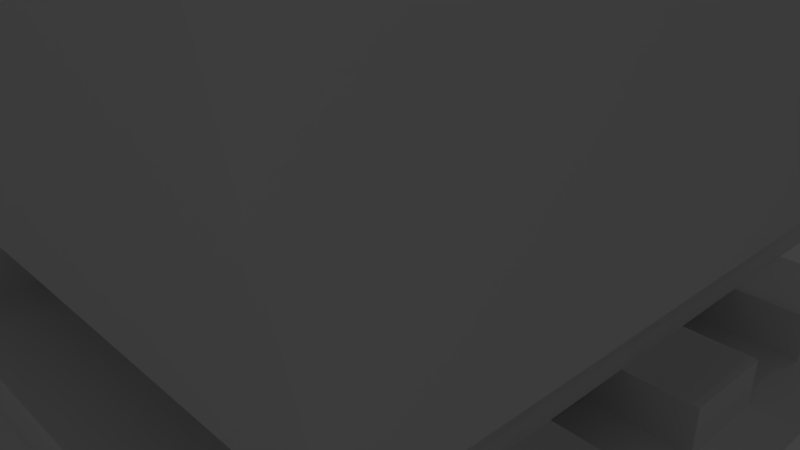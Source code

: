 # Source: rail1.blend  (saved by Blender 2.79.0; exported with 4.5.12 LTS)
import bpy
from mathutils import Matrix  # noqa: F401  (used for matrix-valued properties, if any)

bpy.ops.wm.read_factory_settings(use_empty=True)
scene = bpy.context.scene
scene.name = 'Scene'

# ---- collections
col_collection_1 = bpy.data.collections.new('Collection 1'); scene.collection.children.link(col_collection_1)
col_collection_2 = bpy.data.collections.new('Collection 2'); scene.collection.children.link(col_collection_2)
col_collection_2.hide_render = True
col_collection_2.hide_viewport = True
col_collection_10 = bpy.data.collections.new('Collection 10'); scene.collection.children.link(col_collection_10)

# ---- materials (node trees are filled in below, after node groups)
mat_mat0 = bpy.data.materials.new('mat0')
mat_mat0.alpha_threshold = 0.0
mat_mat0.use_transparent_shadow = False
mat_mat0.roughness = 0.5
mat_carts_rail_t_junction = bpy.data.materials.new('carts_rail_t_junction')
mat_carts_rail_t_junction.alpha_threshold = 0.0
mat_carts_rail_t_junction.use_transparent_shadow = False
mat_carts_rail_t_junction.roughness = 0.5
mat_carts_rail_t_junction.specular_intensity = 0.0
mat_moreores_copper_rail = bpy.data.materials.new('moreores_copper_rail')
mat_moreores_copper_rail.alpha_threshold = 0.0
mat_moreores_copper_rail.use_transparent_shadow = False
mat_moreores_copper_rail.roughness = 0.5
mat_moreores_copper_rail.specular_intensity = 0.0

# ---- material node trees

# ---- world
world_world = bpy.data.worlds.new('World'); scene.world = world_world
world_world.color = (0.05088, 0.05088, 0.05088)
world_world.use_sun_shadow = False
world_world.sun_shadow_jitter_overblur = 0.0
world_world.cycles.sampling_method = 'MANUAL'

# ---- cameras
cam_camera = bpy.data.cameras.new('Camera')
cam_camera.clip_end = 100.0
cam_camera.lens = 35.0
cam_camera.sensor_width = 32.0
cam_camera.sensor_height = 18.0
cam_camera.ortho_scale = 7.314
cam_camera.dof.focus_distance = 0.0
cam_camera.dof.aperture_fstop = 128.0

# ---- lights
light_lamp_002 = bpy.data.lights.new('Lamp.002', 'POINT')
light_lamp_002.transmission_factor = 0.0
light_lamp_002.cutoff_distance = 30.0
light_lamp_002.energy = 100.0
light_lamp_002.shadow_buffer_clip_start = 1.001
light_lamp_002.shadow_soft_size = 0.1
light_lamp_002.shadow_maximum_resolution = 0.006
light_lamp_002.use_absolute_resolution = True
light_lamp_001 = bpy.data.lights.new('Lamp.001', 'POINT')
light_lamp_001.transmission_factor = 0.0
light_lamp_001.cutoff_distance = 30.0
light_lamp_001.energy = 100.0
light_lamp_001.shadow_buffer_clip_start = 1.001
light_lamp_001.shadow_soft_size = 0.1
light_lamp_001.shadow_maximum_resolution = 0.006
light_lamp_001.use_absolute_resolution = True
light_lamp = bpy.data.lights.new('Lamp', 'POINT')
light_lamp.transmission_factor = 0.0
light_lamp.cutoff_distance = 30.0
light_lamp.energy = 100.0
light_lamp.shadow_buffer_clip_start = 1.001
light_lamp.shadow_soft_size = 0.1
light_lamp.shadow_maximum_resolution = 0.006
light_lamp.use_absolute_resolution = True

# ---- meshes
me_cylinder_007 = bpy.data.meshes.new('Cylinder.007')
me_cylinder_007.from_pydata([(0.05314, 0.1283, 14.38), (0.1283, 0.05314, 14.38), (0.1283, -0.05314, 14.38), (0.05314, -0.1283, 14.38), (-0.05314, -0.1283, 14.38), (-0.1283, -0.05314, 14.38), (-0.1283, 0.05314, 14.38), (-0.05314, 0.1283, 14.38), (0.05314, 0.1283, -14.37), (0.1283, 0.05314, -14.37), (0.1283, -0.05314, -14.37), (0.05314, -0.1283, -14.37), (-0.05314, -0.1283, -14.37), (-0.1283, -0.05314, -14.37), (-0.1283, 0.05314, -14.37), (-0.05314, 0.1283, -14.37)], [], [(4, 3, 2, 1, 0, 7, 6, 5), (12, 13, 14, 15, 8, 9, 10, 11), (7, 0, 8, 15), (5, 6, 14, 13), (3, 4, 12, 11), (1, 2, 10, 9), (6, 7, 15, 14), (4, 5, 13, 12), (2, 3, 11, 10), (0, 1, 9, 8)])
me_cylinder_007.use_remesh_preserve_volume = False
me_cylinder_007.use_remesh_preserve_attributes = False
me_cylinder_007.use_mirror_vertex_groups = False
me_cylinder_007.update()
me_cylinder_006 = bpy.data.meshes.new('Cylinder.006')
me_cylinder_006.from_pydata([(0.0, 0.625, 0.0), (0.0, 0.625, 1.25), (0.2392, 0.5774, 0.0), (0.2392, 0.5774, 1.25), (0.4419, 0.4419, 0.0), (0.4419, 0.4419, 1.25), (0.5774, 0.2392, 0.0), (0.5774, 0.2392, 1.25), (0.625, 4.719e-08, 0.0), (0.625, 4.719e-08, 1.25), (0.5774, -0.2392, 0.0), (0.5774, -0.2392, 1.25), (0.4419, -0.4419, 0.0), (0.4419, -0.4419, 1.25), (0.2392, -0.5774, 0.0), (0.2392, -0.5774, 1.25), (-2.037e-07, -0.625, 0.0), (-2.037e-07, -0.625, 1.25), (-0.2392, -0.5774, 0.0), (-0.2392, -0.5774, 1.25), (-0.4419, -0.4419, 0.0), (-0.4419, -0.4419, 1.25), (-0.5774, -0.2392, 0.0), (-0.5774, -0.2392, 1.25), (-0.625, 6.035e-07, 0.0), (-0.625, 6.035e-07, 1.25), (-0.5774, 0.2392, 0.0), (-0.5774, 0.2392, 1.25), (-0.4419, 0.4419, 0.0), (-0.4419, 0.4419, 1.25), (-0.2392, 0.5774, 0.0), (-0.2392, 0.5774, 1.25), (2.266e-08, 0.4167, 1.25), (0.1594, 0.3849, 1.25), (0.2946, 0.2946, 1.25), (0.3849, 0.1594, 1.25), (0.4167, 1.004e-07, 1.25), (0.3849, -0.1594, 1.25), (0.2946, -0.2946, 1.25), (0.1594, -0.3849, 1.25), (-1.131e-07, -0.4167, 1.25), (-0.1594, -0.3849, 1.25), (-0.2946, -0.2946, 1.25), (-0.3849, -0.1594, 1.25), (-0.4167, 4.712e-07, 1.25), (-0.3849, 0.1595, 1.25), (-0.2946, 0.2946, 1.25), (-0.1594, 0.3849, 1.25), (4.522e-09, 0.4167, 3.75), (0.1594, 0.3849, 3.75), (0.2946, 0.2946, 3.75), (0.3849, 0.1594, 3.75), (0.4167, 1.004e-07, 3.75), (0.3849, -0.1594, 3.75), (0.2946, -0.2946, 3.75), (0.1594, -0.3849, 3.75), (-1.312e-07, -0.4167, 3.75), (-0.1595, -0.3849, 3.75), (-0.2946, -0.2946, 3.75), (-0.3849, -0.1594, 3.75), (-0.4167, 4.712e-07, 3.75), (-0.3849, 0.1595, 3.75), (-0.2946, 0.2946, 3.75), (-0.1594, 0.3849, 3.75)], [], [(57, 56, 55, 54, 53, 52, 51, 50, 49, 48, 63, 62, 61, 60, 59, 58), (46, 62, 63, 47), (32, 47, 63, 48), (32, 48, 49, 33), (33, 49, 50, 34), (34, 50, 51, 35), (35, 51, 52, 36), (36, 52, 53, 37), (38, 37, 53, 54), (38, 54, 55, 39), (39, 55, 56, 40), (40, 56, 57, 41), (41, 57, 58, 42), (42, 58, 59, 43), (43, 59, 60, 44), (45, 44, 60, 61), (45, 61, 62, 46), (29, 46, 47, 31), (1, 31, 47, 32), (1, 32, 33, 3), (5, 3, 33, 34), (5, 34, 35, 7), (7, 35, 36, 9), (11, 9, 36, 37), (11, 37, 38, 13), (15, 13, 38, 39), (15, 39, 40, 17), (19, 17, 40, 41), (19, 41, 42, 21), (23, 21, 42, 43), (23, 43, 44, 25), (25, 44, 45, 27), (29, 27, 45, 46), (28, 29, 31, 30), (0, 30, 31, 1), (2, 0, 1, 3), (2, 3, 5, 4), (4, 5, 7, 6), (6, 7, 9, 8), (8, 9, 11, 10), (10, 11, 13, 12), (12, 13, 15, 14), (14, 15, 17, 16), (16, 17, 19, 18), (18, 19, 21, 20), (20, 21, 23, 22), (22, 23, 25, 24), (24, 25, 27, 26), (26, 27, 29, 28), (28, 30, 0, 2, 4, 6, 8, 10, 12, 14, 16, 18, 20, 22, 24, 26)])
me_cylinder_006.use_remesh_preserve_volume = False
me_cylinder_006.use_remesh_preserve_attributes = False
me_cylinder_006.use_mirror_vertex_groups = False
me_cylinder_006.update()
me_cylinder_004 = bpy.data.meshes.new('Cylinder.004')
me_cylinder_004.from_pydata([(0.05314, 0.1283, 14.38), (0.1283, 0.05314, 14.38), (0.1283, -0.05314, 14.38), (0.05314, -0.1283, 14.38), (-0.05314, -0.1283, 14.38), (-0.1283, -0.05314, 14.38), (-0.1283, 0.05314, 14.38), (-0.05314, 0.1283, 14.38), (0.05314, 0.1283, -14.37), (0.1283, 0.05314, -14.37), (0.1283, -0.05314, -14.37), (0.05314, -0.1283, -14.37), (-0.05314, -0.1283, -14.37), (-0.1283, -0.05314, -14.37), (-0.1283, 0.05314, -14.37), (-0.05314, 0.1283, -14.37)], [], [(4, 3, 2, 1, 0, 7, 6, 5), (12, 13, 14, 15, 8, 9, 10, 11), (7, 0, 8, 15), (5, 6, 14, 13), (3, 4, 12, 11), (1, 2, 10, 9), (6, 7, 15, 14), (4, 5, 13, 12), (2, 3, 11, 10), (0, 1, 9, 8)])
me_cylinder_004.use_remesh_preserve_volume = False
me_cylinder_004.use_remesh_preserve_attributes = False
me_cylinder_004.use_mirror_vertex_groups = False
me_cylinder_004.update()
me_cylinder_003 = bpy.data.meshes.new('Cylinder.003')
me_cylinder_003.from_pydata([(0.0, 0.0, -1.25), (-2.98e-08, 0.0, 1.25), (0.0, 6.667, -1.25), (-2.98e-08, 6.667, 1.25), (-0.4167, 0.0, 1.25), (-0.4167, 0.0, -1.25), (-0.4167, 6.667, 1.25), (-0.4167, 6.667, -1.25)], [], [(0, 2, 3, 1), (5, 4, 6, 7), (2, 0, 5, 7), (0, 1, 4, 5), (1, 3, 6, 4), (3, 2, 7, 6)])
me_cylinder_003.use_remesh_preserve_volume = False
me_cylinder_003.use_remesh_preserve_attributes = False
me_cylinder_003.use_mirror_vertex_groups = False
me_cylinder_003.update()
me_cylinder = bpy.data.meshes.new('Cylinder')
me_cylinder.from_pydata([(0.0, 0.625, 0.0), (0.0, 0.625, 1.25), (0.2392, 0.5774, 0.0), (0.2392, 0.5774, 1.25), (0.4419, 0.4419, 0.0), (0.4419, 0.4419, 1.25), (0.5774, 0.2392, 0.0), (0.5774, 0.2392, 1.25), (0.625, 4.719e-08, 0.0), (0.625, 4.719e-08, 1.25), (0.5774, -0.2392, 0.0), (0.5774, -0.2392, 1.25), (0.4419, -0.4419, 0.0), (0.4419, -0.4419, 1.25), (0.2392, -0.5774, 0.0), (0.2392, -0.5774, 1.25), (-2.037e-07, -0.625, 0.0), (-2.037e-07, -0.625, 1.25), (-0.2392, -0.5774, 0.0), (-0.2392, -0.5774, 1.25), (-0.4419, -0.4419, 0.0), (-0.4419, -0.4419, 1.25), (-0.5774, -0.2392, 0.0), (-0.5774, -0.2392, 1.25), (-0.625, 6.035e-07, 0.0), (-0.625, 6.035e-07, 1.25), (-0.5774, 0.2392, 0.0), (-0.5774, 0.2392, 1.25), (-0.4419, 0.4419, 0.0), (-0.4419, 0.4419, 1.25), (-0.2392, 0.5774, 0.0), (-0.2392, 0.5774, 1.25), (2.266e-08, 0.4167, 1.25), (0.1594, 0.3849, 1.25), (0.2946, 0.2946, 1.25), (0.3849, 0.1594, 1.25), (0.4167, 1.004e-07, 1.25), (0.3849, -0.1594, 1.25), (0.2946, -0.2946, 1.25), (0.1594, -0.3849, 1.25), (-1.131e-07, -0.4167, 1.25), (-0.1594, -0.3849, 1.25), (-0.2946, -0.2946, 1.25), (-0.3849, -0.1594, 1.25), (-0.4167, 4.712e-07, 1.25), (-0.3849, 0.1595, 1.25), (-0.2946, 0.2946, 1.25), (-0.1594, 0.3849, 1.25), (4.522e-09, 0.4167, 3.75), (0.1594, 0.3849, 3.75), (0.2946, 0.2946, 3.75), (0.3849, 0.1594, 3.75), (0.4167, 1.004e-07, 3.75), (0.3849, -0.1594, 3.75), (0.2946, -0.2946, 3.75), (0.1594, -0.3849, 3.75), (-1.312e-07, -0.4167, 3.75), (-0.1595, -0.3849, 3.75), (-0.2946, -0.2946, 3.75), (-0.3849, -0.1594, 3.75), (-0.4167, 4.712e-07, 3.75), (-0.3849, 0.1595, 3.75), (-0.2946, 0.2946, 3.75), (-0.1594, 0.3849, 3.75)], [], [(57, 56, 55, 54, 53, 52, 51, 50, 49, 48, 63, 62, 61, 60, 59, 58), (46, 62, 63, 47), (32, 47, 63, 48), (32, 48, 49, 33), (33, 49, 50, 34), (34, 50, 51, 35), (35, 51, 52, 36), (36, 52, 53, 37), (38, 37, 53, 54), (38, 54, 55, 39), (39, 55, 56, 40), (40, 56, 57, 41), (41, 57, 58, 42), (42, 58, 59, 43), (43, 59, 60, 44), (45, 44, 60, 61), (45, 61, 62, 46), (29, 46, 47, 31), (1, 31, 47, 32), (1, 32, 33, 3), (5, 3, 33, 34), (5, 34, 35, 7), (7, 35, 36, 9), (11, 9, 36, 37), (11, 37, 38, 13), (15, 13, 38, 39), (15, 39, 40, 17), (19, 17, 40, 41), (19, 41, 42, 21), (23, 21, 42, 43), (23, 43, 44, 25), (25, 44, 45, 27), (29, 27, 45, 46), (28, 29, 31, 30), (0, 30, 31, 1), (2, 0, 1, 3), (2, 3, 5, 4), (4, 5, 7, 6), (6, 7, 9, 8), (8, 9, 11, 10), (10, 11, 13, 12), (12, 13, 15, 14), (14, 15, 17, 16), (16, 17, 19, 18), (18, 19, 21, 20), (20, 21, 23, 22), (22, 23, 25, 24), (24, 25, 27, 26), (26, 27, 29, 28), (28, 30, 0, 2, 4, 6, 8, 10, 12, 14, 16, 18, 20, 22, 24, 26)])
me_cylinder.use_remesh_preserve_volume = False
me_cylinder.use_remesh_preserve_attributes = False
me_cylinder.use_mirror_vertex_groups = False
me_cylinder.update()
me_cube_004 = bpy.data.meshes.new('Cube.004')
me_cube_004.from_pydata([(-0.625, -0.5765, 0.1183), (-0.625, 0.528, 0.1183), (0.625, -0.5765, 0.1183), (0.625, 0.528, 0.1183), (-0.625, 0.528, 0.4971), (-0.625, -0.5765, 0.4971), (0.625, 0.528, 0.4971), (0.625, -0.5765, 0.4971)], [], [(4, 5, 7, 6), (3, 6, 7, 2), (0, 5, 4, 1), (2, 7, 5, 0), (1, 4, 6, 3)])
me_cube_004.use_remesh_preserve_volume = False
me_cube_004.use_remesh_preserve_attributes = False
me_cube_004.use_mirror_vertex_groups = False
me_cube_004.update()
me_cube_003 = bpy.data.meshes.new('Cube.003')
me_cube_003.from_pydata([(-0.625, 0.5765, 0.1183), (-0.625, 0.6735, 1.25), (0.625, 0.5765, 0.1183), (0.625, 0.6735, 1.25), (-0.5304, 0.6062, 1.168), (-0.5304, 0.5239, 0.2074), (0.5304, 0.5239, 0.2074), (0.5304, 0.6062, 1.168)], [], [(5, 6, 7, 4), (2, 6, 5, 0), (1, 4, 7, 3), (0, 5, 4, 1), (3, 7, 6, 2)])
me_cube_003.use_remesh_preserve_volume = False
me_cube_003.use_remesh_preserve_attributes = False
me_cube_003.use_mirror_vertex_groups = False
me_cube_003.update()
me_cube_001 = bpy.data.meshes.new('Cube.001')
me_cube_001.from_pydata([(-0.625, -0.5765, 0.1183), (-0.625, -0.7705, 1.25), (-0.625, 0.5765, 0.1183), (-0.625, 0.6735, 1.25), (0.625, -0.5765, 0.1183), (0.625, -0.7705, 1.25), (0.625, 0.5765, 0.1183), (0.625, 0.6735, 1.25), (-0.6733, -0.625, 0.0), (-0.6733, -0.819, 1.25), (-0.6733, 0.625, 0.0), (-0.6733, 0.722, 1.25), (0.6733, -0.625, 0.0), (0.6733, -0.819, 1.25), (0.6733, 0.625, 0.0), (0.6733, 0.722, 1.25)], [], [(0, 2, 3, 1), (2, 6, 7, 3), (6, 4, 5, 7), (4, 0, 1, 5), (2, 0, 4, 6), (8, 9, 11, 10), (10, 11, 15, 14), (14, 15, 13, 12), (12, 13, 9, 8), (10, 14, 12, 8), (3, 11, 9, 1), (1, 9, 13, 5), (5, 13, 15, 7), (7, 15, 11, 3)])
me_cube_001.use_remesh_preserve_volume = False
me_cube_001.use_remesh_preserve_attributes = False
me_cube_001.use_mirror_vertex_groups = False
me_cube_001.update()
me_grp1 = bpy.data.meshes.new('grp1')
me_grp1.from_pydata([(2.0, -9.021, -0.9998), (-2.0, -9.021, -0.9998), (-2.0, -2.272, -1.14), (2.0, -2.272, -1.14), (2.0, -8.979, 0.9998), (2.0, -9.021, -0.9998), (2.0, -2.272, -1.14), (2.0, -2.231, 0.8593), (2.0, -2.231, 0.8593), (-2.0, -2.231, 0.8593), (-2.0, -8.979, 0.9998), (2.0, -8.979, 0.9998), (2.0, -9.021, -0.9998), (2.0, -8.979, 0.9998), (-2.0, -8.979, 0.9998), (-2.0, -9.021, -0.9998), (2.0, -2.231, 0.8593), (2.0, -2.272, -1.14), (-2.0, -2.272, -1.14), (-2.0, -2.231, 0.8593), (0.0, -8.0, -0.000292), (0.0, -7.998, 6.75), (0.0, -9.998, 6.75), (0.0, -10.0, 0.000294), (1.983, -2.233, -1.14), (3.982, -2.235, -1.175), (3.972, -8.984, -1.298), (1.973, -8.982, -1.263), (2.017, -2.27, 0.8592), (1.983, -2.233, -1.14), (1.973, -8.982, -1.263), (2.007, -9.019, 0.7359), (0.0, -7.998, 6.75), (0.0, -9.998, 6.75), (2.0, -9.998, 6.75), (2.0, -7.998, 6.75), (2.0, -10.0, 0.000294), (2.0, -8.0, -0.000292), (2.0, -7.998, 6.75), (2.0, -9.998, 6.75), (-2.038, 1.778, -2.04), (1.961, 1.781, -2.113), (1.963, -2.218, -2.177), (-2.036, -2.221, -2.103), (1.961, 1.781, -2.113), (2.034, 1.718, 1.886), (2.036, -2.282, 1.822), (1.963, -2.218, -2.177), (2.034, 1.718, 1.886), (-1.965, 1.715, 1.959), (-1.963, -2.285, 1.896), (2.036, -2.282, 1.822), (-1.963, -2.285, 1.896), (-2.036, -2.221, -2.103), (1.963, -2.218, -2.177), (2.036, -2.282, 1.822), (2.034, 1.718, 1.886), (1.961, 1.781, -2.113), (-2.038, 1.778, -2.04), (-1.965, 1.715, 1.959), (0.0, -10.0, 0.000294), (2.0, -10.0, 0.000294), (2.0, -9.998, 6.75), (0.0, -9.998, 6.75), (-2.0, -8.0, -0.000292), (-2.0, -7.998, 6.75), (0.0, -7.998, 6.75), (0.0, -8.0, -0.000292), (2.0, -8.0, -0.000292), (0.0, -8.0, -0.000292), (0.0, -7.998, 6.75), (2.0, -7.998, 6.75), (-2.007, -9.019, 0.7359), (-4.007, -9.021, 0.7011), (-3.972, -8.984, -1.298), (-1.973, -8.982, -1.263), (-4.017, -2.272, 0.8243), (-2.017, -2.27, 0.8592), (-1.983, -2.233, -1.14), (-3.982, -2.235, -1.175), (0.0, -10.0, 0.000294), (0.0, -9.998, 6.75), (-2.0, -9.998, 6.75), (-2.0, -10.0, 0.000294), (0.0, -8.0, -0.000292), (0.0, -10.0, 0.000294), (0.0, -9.998, 6.75), (0.0, -7.998, 6.75), (-2.0, -10.0, 0.000294), (-2.0, -9.998, 6.75), (-2.0, -7.998, 6.75), (-2.0, -8.0, -0.000292), (-2.0, -2.272, -1.14), (-2.0, -9.021, -0.9998), (-2.0, -8.979, 0.9998), (-2.0, -2.231, 0.8593), (-2.038, 1.778, -2.04), (-2.036, -2.221, -2.103), (-1.963, -2.285, 1.896), (-1.965, 1.715, 1.959), (2.0, -8.0, -0.000292), (2.0, -10.0, 0.000294), (0.0, -10.0, 0.000294), (0.0, -8.0, -0.000292), (4.017, -2.272, 0.8243), (2.017, -2.27, 0.8592), (2.007, -9.019, 0.7359), (4.007, -9.021, 0.7011), (3.982, -2.235, -1.175), (4.017, -2.272, 0.8243), (4.007, -9.021, 0.7011), (3.972, -8.984, -1.298), (-3.982, -2.235, -1.175), (-3.972, -8.984, -1.298), (-4.007, -9.021, 0.7011), (-4.017, -2.272, 0.8243), (4.017, -2.272, 0.8243), (3.982, -2.235, -1.175), (1.983, -2.233, -1.14), (2.017, -2.27, 0.8592), (-4.017, -2.272, 0.8243), (-4.007, -9.021, 0.7011), (-2.007, -9.019, 0.7359), (-2.017, -2.27, 0.8592), (0.0, -7.998, 6.75), (-2.0, -7.998, 6.75), (-2.0, -9.998, 6.75), (0.0, -9.998, 6.75), (-2.017, -2.27, 0.8592), (-2.007, -9.019, 0.7359), (-1.973, -8.982, -1.263), (-1.983, -2.233, -1.14), (2.007, -9.019, 0.7359), (1.973, -8.982, -1.263), (3.972, -8.984, -1.298), (4.007, -9.021, 0.7011), (-1.983, -2.233, -1.14), (-1.973, -8.982, -1.263), (-3.972, -8.984, -1.298), (-3.982, -2.235, -1.175), (-2.0, -8.0, -0.000292), (0.0, -8.0, -0.000292), (0.0, -10.0, 0.000294), (-2.0, -10.0, 0.000294), (-2.242, 1.984, -2.233), (2.157, 1.988, -2.314), (2.159, -2.412, -2.383), (-2.24, -2.415, -2.303), (2.157, 1.988, -2.314), (2.238, 1.918, 2.085), (2.24, -2.482, 2.015), (2.159, -2.412, -2.383), (2.238, 1.918, 2.085), (-2.161, 1.914, 2.166), (-2.159, -2.485, 2.096), (2.24, -2.482, 2.015), (-2.159, -2.485, 2.096), (-2.24, -2.415, -2.303), (2.159, -2.412, -2.383), (2.24, -2.482, 2.015), (2.238, 1.918, 2.085), (2.157, 1.988, -2.314), (-2.242, 1.984, -2.233), (-2.161, 1.914, 2.166), (-2.242, 1.984, -2.233), (-2.24, -2.415, -2.303), (-2.159, -2.485, 2.096), (-2.161, 1.914, 2.166), (-2.0, -2.24, -1.503), (2.0, -2.24, -1.503), (2.0, -8.966, -2.065), (-2.0, -8.966, -2.065), (-2.0, -2.27, -1.14), (-2.0, -8.996, -1.702), (2.0, -8.996, -1.702), (2.0, -2.27, -1.14), (2.0, -2.24, -1.503), (-2.0, -2.24, -1.503), (-2.0, -2.27, -1.14), (2.0, -2.27, -1.14), (-2.0, -2.24, -1.503), (-2.0, -8.966, -2.065), (-2.0, -8.996, -1.702), (-2.0, -2.27, -1.14), (2.0, -8.966, -2.065), (2.0, -2.24, -1.503), (2.0, -2.27, -1.14), (2.0, -8.996, -1.702), (-2.0, -8.966, -2.065), (2.0, -8.966, -2.065), (2.0, -8.996, -1.702), (-2.0, -8.996, -1.702)], [], [(0, 1, 2), (0, 2, 3), (4, 5, 6), (4, 6, 7), (8, 9, 10), (8, 10, 11), (12, 13, 14), (12, 14, 15), (16, 17, 18), (16, 18, 19), (20, 21, 22), (20, 22, 23), (24, 25, 26), (24, 26, 27), (28, 29, 30), (28, 30, 31), (32, 33, 34), (32, 34, 35), (36, 37, 38), (36, 38, 39), (40, 41, 42), (40, 42, 43), (44, 45, 46), (44, 46, 47), (48, 49, 50), (48, 50, 51), (52, 53, 54), (52, 54, 55), (56, 57, 58), (56, 58, 59), (60, 61, 62), (60, 62, 63), (64, 65, 66), (64, 66, 67), (68, 69, 70), (68, 70, 71), (72, 73, 74), (72, 74, 75), (76, 77, 78), (76, 78, 79), (80, 81, 82), (80, 82, 83), (84, 85, 86), (84, 86, 87), (88, 89, 90), (88, 90, 91), (92, 93, 94), (92, 94, 95), (96, 97, 98), (96, 98, 99), (100, 101, 102), (100, 102, 103), (104, 105, 106), (104, 106, 107), (108, 109, 110), (108, 110, 111), (112, 113, 114), (112, 114, 115), (116, 117, 118), (116, 118, 119), (120, 121, 122), (120, 122, 123), (124, 125, 126), (124, 126, 127), (128, 129, 130), (128, 130, 131), (132, 133, 134), (132, 134, 135), (136, 137, 138), (136, 138, 139), (140, 141, 142), (140, 142, 143), (144, 145, 146), (144, 146, 147), (148, 149, 150), (148, 150, 151), (152, 153, 154), (152, 154, 155), (156, 157, 158), (156, 158, 159), (160, 161, 162), (160, 162, 163), (164, 165, 166), (164, 166, 167), (168, 169, 170), (168, 170, 171), (172, 173, 174), (172, 174, 175), (176, 177, 178), (176, 178, 179), (180, 181, 182), (180, 182, 183), (184, 185, 186), (184, 186, 187), (188, 189, 190), (188, 190, 191)])
me_grp1.polygons.foreach_set('use_smooth', [True] * 96)
_uv = me_grp1.uv_layers.new(name='UVMap')
_uv.uv.foreach_set('vector', [0.5, -1.0, 0.625, -1.0, 0.625, -0.625, 0.5, -1.0, 0.625, -0.625, 0.5, -0.625, 0.4375, -1.0, 0.5, -1.0, 0.5, -0.625, 0.4375, -1.0, 0.5, -0.625, 0.4375, -0.625, 0.4375, -0.625, 0.3125, -0.625, 0.3125, -1.0, 0.4375, -0.625, 0.3125, -1.0, 0.4375, -1.0, 0.4375, -0.5, 0.4375, -0.625, 0.5625, -0.625, 0.4375, -0.5, 0.5625, -0.625, 0.5625, -0.5, 0.4375, -0.625, 0.4375, -0.5, 0.3125, -0.5, 0.4375, -0.625, 0.3125, -0.5, 0.3125, -0.625, 0.1875, -0.625, 0.1875, -1.0, 0.125, -1.0, 0.1875, -0.625, 0.125, -1.0, 0.125, -0.625, 0.8125, -0.625, 0.875, -0.625, 0.875, -1.0, 0.8125, -0.625, 0.875, -1.0, 0.8125, -1.0, 0.75, -0.625, 0.8125, -0.625, 0.8125, -1.0, 0.75, -0.625, 0.8125, -1.0, 0.75, -1.0, 0.1875, -0.625, 0.1875, -0.5, 0.125, -0.5, 0.1875, -0.625, 0.125, -0.5, 0.125, -0.625, 0.0, -0.625, 0.0625, -0.625, 0.0625, -1.0, 0.0, -0.625, 0.0625, -1.0, 0.0, -1.0, 0.5, -0.25, 0.375, -0.25, 0.375, -0.5, 0.5, -0.25, 0.375, -0.5, 0.5, -0.5, 0.375, -0.25, 0.25, -0.25, 0.25, -0.5, 0.375, -0.25, 0.25, -0.5, 0.375, -0.5, 0.25, -0.25, 0.125, -0.25, 0.125, -0.5, 0.25, -0.25, 0.125, -0.5, 0.25, -0.5, 0.375, -0.25, 0.375, 0.0, 0.25, 0.0, 0.375, -0.25, 0.25, 0.0, 0.25, -0.25, 0.25, -0.25, 0.25, 0.0, 0.125, 0.0, 0.25, -0.25, 0.125, 0.0, 0.125, -0.25, 0.25, -0.625, 0.1875, -0.625, 0.1875, -1.0, 0.25, -0.625, 0.1875, -1.0, 0.25, -1.0, 0.125, -0.625, 0.125, -1.0, 0.0625, -1.0, 0.125, -0.625, 0.0625, -1.0, 0.0625, -0.625, 0.125, -0.625, 0.0625, -0.625, 0.0625, -1.0, 0.125, -0.625, 0.0625, -1.0, 0.125, -1.0, 0.75, -0.625, 0.8125, -0.625, 0.8125, -0.5, 0.75, -0.625, 0.8125, -0.5, 0.75, -0.5, 0.6875, -0.625, 0.75, -0.625, 0.75, -0.5, 0.6875, -0.625, 0.75, -0.5, 0.6875, -0.5, 0.25, -0.625, 0.25, -1.0, 0.1875, -1.0, 0.25, -0.625, 0.1875, -1.0, 0.1875, -0.625, 0.1875, -0.625, 0.125, -0.625, 0.125, -1.0, 0.1875, -0.625, 0.125, -1.0, 0.1875, -1.0, 0.0, -0.625, 0.0, -1.0, 0.0625, -1.0, 0.0, -0.625, 0.0625, -1.0, 0.0625, -0.625, 0.25, -0.625, 0.25, -1.0, 0.3125, -1.0, 0.25, -0.625, 0.3125, -1.0, 0.3125, -0.625, 0.0, -0.25, 0.0, -0.5, 0.125, -0.5, 0.0, -0.25, 0.125, -0.5, 0.125, -0.25, 0.125, -0.625, 0.125, -0.5, 0.0625, -0.5, 0.125, -0.625, 0.0625, -0.5, 0.0625, -0.625, 0.6875, -0.625, 0.75, -0.625, 0.75, -1.0, 0.6875, -0.625, 0.75, -1.0, 0.6875, -1.0, 0.6875, -0.625, 0.625, -0.625, 0.625, -1.0, 0.6875, -0.625, 0.625, -1.0, 0.6875, -1.0, 0.6875, -0.625, 0.6875, -1.0, 0.625, -1.0, 0.6875, -0.625, 0.625, -1.0, 0.625, -0.625, 0.6875, -0.625, 0.6875, -0.5, 0.75, -0.5, 0.6875, -0.625, 0.75, -0.5, 0.75, -0.625, 0.6875, -0.625, 0.6875, -1.0, 0.75, -1.0, 0.6875, -0.625, 0.75, -1.0, 0.75, -0.625, 0.1875, -0.625, 0.125, -0.625, 0.125, -0.5, 0.1875, -0.625, 0.125, -0.5, 0.1875, -0.5, 0.75, -0.625, 0.75, -1.0, 0.8125, -1.0, 0.75, -0.625, 0.8125, -1.0, 0.8125, -0.625, 0.75, -0.625, 0.75, -0.5, 0.8125, -0.5, 0.75, -0.625, 0.8125, -0.5, 0.8125, -0.625, 0.8125, -0.625, 0.8125, -1.0, 0.875, -1.0, 0.8125, -0.625, 0.875, -1.0, 0.875, -0.625, 0.125, -0.625, 0.0625, -0.625, 0.0625, -0.5, 0.125, -0.625, 0.0625, -0.5, 0.125, -0.5, 1.0, -0.25, 0.875, -0.25, 0.875, -0.5, 1.0, -0.25, 0.875, -0.5, 1.0, -0.5, 0.875, -0.25, 0.75, -0.25, 0.75, -0.5, 0.875, -0.25, 0.75, -0.5, 0.875, -0.5, 0.75, -0.25, 0.625, -0.25, 0.625, -0.5, 0.75, -0.25, 0.625, -0.5, 0.75, -0.5, 0.875, -0.25, 0.875, 0.0, 0.75, 0.0, 0.875, -0.25, 0.75, 0.0, 0.75, -0.25, 0.75, -0.25, 0.75, 0.0, 0.625, 0.0, 0.75, -0.25, 0.625, 0.0, 0.625, -0.25, 0.5, -0.25, 0.5, -0.5, 0.625, -0.5, 0.5, -0.25, 0.625, -0.5, 0.625, -0.25, 1.0, -0.625, 0.875, -0.625, 0.875, -1.0, 1.0, -0.625, 0.875, -1.0, 1.0, -1.0, 1.0, -0.625, 1.0, -1.0, 0.875, -1.0, 1.0, -0.625, 0.875, -1.0, 0.875, -0.625, 0.875, -0.625, 1.0, -0.625, 1.0, -0.6562, 0.875, -0.625, 1.0, -0.6562, 0.875, -0.6562, 1.0, -0.625, 1.0, -1.0, 0.9844, -1.0, 1.0, -0.625, 0.9844, -1.0, 0.9844, -0.625, 0.875, -1.0, 0.875, -0.625, 0.8906, -0.625, 0.875, -1.0, 0.8906, -0.625, 0.8906, -1.0, 1.0, -1.0, 0.875, -1.0, 0.875, -0.9688, 1.0, -1.0, 0.875, -0.9688, 1.0, -0.9688])
me_grp1.materials.append(mat_mat0)
me_grp1.use_remesh_preserve_volume = False
me_grp1.use_remesh_preserve_attributes = False
me_grp1.use_mirror_vertex_groups = False
me_grp1.update()
me_grp1.normals_split_custom_set([tuple(v) for v in zip(*[iter([0.4777, -0.8274, -0.2954, -0.4777, -0.8274, -0.2954, -0.4748, -0.8224, -0.3134, 0.4777, -0.8274, -0.2954, -0.4748, -0.8224, -0.3134, 0.4748, -0.8224, -0.3134, 0.4114, -0.7126, 0.5682, 0.4777, -0.8274, -0.2954, 0.4748, -0.8224, -0.3133, 0.4114, -0.7126, 0.5682, 0.4748, -0.8224, -0.3133, 0.4154, -0.7195, 0.5565, 0.4155, -0.7195, 0.5565, -0.4154, -0.7196, 0.5565, -0.4114, -0.7126, 0.5683, 0.4155, -0.7195, 0.5565, -0.4114, -0.7126, 0.5683, 0.4114, -0.7126, 0.5683, 0.4777, -0.8274, -0.2954, 0.4114, -0.7126, 0.5683, -0.4114, -0.7126, 0.5683, 0.4777, -0.8274, -0.2954, -0.4114, -0.7126, 0.5683, -0.4777, -0.8274, -0.2954, 0.4154, -0.7195, 0.5565, 0.4748, -0.8224, -0.3134, -0.4748, -0.8224, -0.3134, 0.4154, -0.7195, 0.5565, -0.4748, -0.8224, -0.3134, -0.4154, -0.7195, 0.5565, 0.4468, 0.4489, 0.7739, 0.4468, 0.4491, 0.7738, 0.4477, -0.4453, 0.7754, 0.4468, 0.4489, 0.7739, 0.4477, -0.4453, 0.7754, 0.4477, -0.4455, 0.7754, -0.4352, -0.724, -0.5351, 0.4033, -0.7288, -0.5533, 0.3988, -0.723, -0.5641, -0.4352, -0.724, -0.5351, 0.3988, -0.723, -0.5641, -0.4326, -0.7177, -0.5456, -0.4729, -0.8138, 0.3378, -0.4353, -0.724, -0.5351, -0.4327, -0.7177, -0.5456, -0.4729, -0.8138, 0.3378, -0.4327, -0.7177, -0.5456, -0.4766, -0.8179, 0.3224, -0.4467, 0.4491, 0.7738, -0.4477, -0.4453, 0.7754, 0.4477, -0.4453, 0.7754, -0.4467, 0.4491, 0.7738, 0.4477, -0.4453, 0.7754, 0.4467, 0.4491, 0.7738, 0.4477, -0.4455, 0.7754, 0.4468, 0.4489, 0.7739, 0.4468, 0.4491, 0.7738, 0.4477, -0.4455, 0.7754, 0.4468, 0.4491, 0.7738, 0.4477, -0.4453, 0.7754, -0.4286, -0.7346, -0.526, 0.4176, -0.7314, -0.5392, 0.4149, -0.726, -0.5485, -0.4286, -0.7346, -0.526, 0.4149, -0.726, -0.5485, -0.4253, -0.7295, -0.5357, 0.4176, -0.7313, -0.5392, 0.4796, -0.8098, 0.3379, 0.4823, -0.8137, 0.3245, 0.4176, -0.7313, -0.5392, 0.4823, -0.8137, 0.3245, 0.4149, -0.7259, -0.5485, 0.4797, -0.8098, 0.3378, -0.4579, -0.8142, 0.3569, -0.4599, -0.8187, 0.3438, 0.4797, -0.8098, 0.3378, -0.4599, -0.8187, 0.3438, 0.4823, -0.8137, 0.3245, -0.4599, -0.8187, 0.3438, -0.4252, -0.7295, -0.5357, 0.4149, -0.726, -0.5485, -0.4599, -0.8187, 0.3438, 0.4149, -0.726, -0.5485, 0.4823, -0.8137, 0.3245, 0.4796, -0.8099, 0.3378, 0.4176, -0.7314, -0.5392, -0.4286, -0.7346, -0.526, 0.4796, -0.8099, 0.3378, -0.4286, -0.7346, -0.526, -0.4578, -0.8143, 0.3569, -0.4476, -0.4455, 0.7754, 0.4476, -0.4455, 0.7754, 0.4477, -0.4453, 0.7754, -0.4476, -0.4455, 0.7754, 0.4477, -0.4453, 0.7754, -0.4477, -0.4453, 0.7754, -0.4468, 0.4489, 0.7739, -0.4468, 0.4491, 0.7737, 0.4468, 0.4491, 0.7737, -0.4468, 0.4489, 0.7739, 0.4468, 0.4491, 0.7737, 0.4468, 0.4489, 0.7739, 0.4468, 0.4489, 0.7739, -0.4468, 0.4489, 0.7739, -0.4468, 0.4491, 0.7737, 0.4468, 0.4489, 0.7739, -0.4468, 0.4491, 0.7737, 0.4468, 0.4491, 0.7737, 0.4766, -0.8179, 0.3223, -0.4721, -0.8257, 0.3088, -0.3989, -0.723, -0.5641, 0.4766, -0.8179, 0.3223, -0.3989, -0.723, -0.5641, 0.4327, -0.7177, -0.5456, -0.4706, -0.8206, 0.3242, 0.4729, -0.8137, 0.3379, 0.4353, -0.724, -0.5351, -0.4706, -0.8206, 0.3242, 0.4353, -0.724, -0.5351, -0.4033, -0.7288, -0.5533, 0.4476, -0.4455, 0.7754, 0.4477, -0.4453, 0.7754, -0.4477, -0.4453, 0.7754, 0.4476, -0.4455, 0.7754, -0.4477, -0.4453, 0.7754, -0.4476, -0.4455, 0.7754, -0.4468, 0.4489, 0.7739, -0.4477, -0.4455, 0.7754, -0.4477, -0.4453, 0.7754, -0.4468, 0.4489, 0.7739, -0.4477, -0.4453, 0.7754, -0.4468, 0.4491, 0.7738, -0.4477, -0.4455, 0.7754, -0.4477, -0.4453, 0.7754, -0.4468, 0.4491, 0.7738, -0.4477, -0.4455, 0.7754, -0.4468, 0.4491, 0.7738, -0.4468, 0.4489, 0.7739, -0.4748, -0.8224, -0.3133, -0.4777, -0.8274, -0.2954, -0.4114, -0.7126, 0.5682, -0.4748, -0.8224, -0.3133, -0.4114, -0.7126, 0.5682, -0.4154, -0.7195, 0.5565, -0.4286, -0.7345, -0.5261, -0.4253, -0.7294, -0.5358, -0.4599, -0.8187, 0.3439, -0.4286, -0.7345, -0.5261, -0.4599, -0.8187, 0.3439, -0.4578, -0.8142, 0.3569, 0.4468, 0.4489, 0.7739, 0.4476, -0.4455, 0.7753, -0.4476, -0.4455, 0.7753, 0.4468, 0.4489, 0.7739, -0.4476, -0.4455, 0.7753, -0.4468, 0.4489, 0.7739, 0.4706, -0.8206, 0.3242, -0.4728, -0.8138, 0.3379, -0.4766, -0.8179, 0.3223, 0.4706, -0.8206, 0.3242, -0.4766, -0.8179, 0.3223, 0.4721, -0.8257, 0.3088, 0.4033, -0.7288, -0.5533, 0.4706, -0.8206, 0.3243, 0.4721, -0.8257, 0.3088, 0.4033, -0.7288, -0.5533, 0.4721, -0.8257, 0.3088, 0.3988, -0.7229, -0.5642, -0.4033, -0.7288, -0.5533, -0.3988, -0.7229, -0.5642, -0.4721, -0.8257, 0.3088, -0.4033, -0.7288, -0.5533, -0.4721, -0.8257, 0.3088, -0.4706, -0.8206, 0.3243, 0.4706, -0.8206, 0.3242, 0.4033, -0.7288, -0.5533, -0.4353, -0.724, -0.5351, 0.4706, -0.8206, 0.3242, -0.4353, -0.724, -0.5351, -0.4729, -0.8137, 0.3379, -0.4706, -0.8206, 0.3242, -0.4721, -0.8257, 0.3088, 0.4766, -0.8179, 0.3223, -0.4706, -0.8206, 0.3242, 0.4766, -0.8179, 0.3223, 0.4728, -0.8138, 0.3379, 0.4467, 0.4491, 0.7738, -0.4467, 0.4491, 0.7738, -0.4477, -0.4453, 0.7754, 0.4467, 0.4491, 0.7738, -0.4477, -0.4453, 0.7754, 0.4477, -0.4453, 0.7754, 0.4729, -0.8138, 0.3378, 0.4766, -0.8179, 0.3224, 0.4327, -0.7177, -0.5456, 0.4729, -0.8138, 0.3378, 0.4327, -0.7177, -0.5456, 0.4353, -0.724, -0.5351, -0.4766, -0.8179, 0.3223, -0.4327, -0.7177, -0.5456, 0.3989, -0.723, -0.5641, -0.4766, -0.8179, 0.3223, 0.3989, -0.723, -0.5641, 0.4721, -0.8257, 0.3088, 0.4352, -0.724, -0.5351, 0.4326, -0.7177, -0.5456, -0.3988, -0.723, -0.5641, 0.4352, -0.724, -0.5351, -0.3988, -0.723, -0.5641, -0.4033, -0.7288, -0.5533, -0.4468, 0.4489, 0.7739, 0.4468, 0.4489, 0.7739, 0.4476, -0.4455, 0.7753, -0.4468, 0.4489, 0.7739, 0.4476, -0.4455, 0.7753, -0.4476, -0.4455, 0.7753, -0.4286, -0.7346, -0.526, 0.4176, -0.7314, -0.5392, 0.4149, -0.726, -0.5485, -0.4286, -0.7346, -0.526, 0.4149, -0.726, -0.5485, -0.4253, -0.7295, -0.5357, 0.4176, -0.7313, -0.5392, 0.4796, -0.8098, 0.3379, 0.4823, -0.8137, 0.3245, 0.4176, -0.7313, -0.5392, 0.4823, -0.8137, 0.3245, 0.4149, -0.7259, -0.5485, 0.4797, -0.8098, 0.3378, -0.4579, -0.8142, 0.3569, -0.4599, -0.8187, 0.3438, 0.4797, -0.8098, 0.3378, -0.4599, -0.8187, 0.3438, 0.4823, -0.8137, 0.3245, -0.4599, -0.8187, 0.3438, -0.4252, -0.7295, -0.5357, 0.4149, -0.726, -0.5485, -0.4599, -0.8187, 0.3438, 0.4149, -0.726, -0.5485, 0.4823, -0.8137, 0.3245, 0.4796, -0.8099, 0.3378, 0.4176, -0.7314, -0.5392, -0.4286, -0.7346, -0.526, 0.4796, -0.8099, 0.3378, -0.4286, -0.7346, -0.526, -0.4578, -0.8143, 0.3569, -0.4286, -0.7345, -0.5261, -0.4253, -0.7294, -0.5358, -0.4599, -0.8187, 0.3439, -0.4286, -0.7345, -0.5261, -0.4599, -0.8187, 0.3439, -0.4578, -0.8142, 0.3569, -0.3779, -0.6547, -0.6547, 0.3779, -0.6547, -0.6547, 0.378, -0.6546, -0.6547, -0.3779, -0.6547, -0.6547, 0.378, -0.6546, -0.6547, -0.378, -0.6546, -0.6547, -0.492, -0.8523, -0.1776, -0.4834, -0.8374, -0.255, 0.4834, -0.8374, -0.255, -0.492, -0.8523, -0.1776, 0.4834, -0.8374, -0.255, 0.492, -0.8523, -0.1776, 0.3779, -0.6547, -0.6546, -0.3779, -0.6547, -0.6546, -0.492, -0.8523, -0.1776, 0.3779, -0.6547, -0.6546, -0.492, -0.8523, -0.1776, 0.492, -0.8523, -0.1776, -0.378, -0.6547, -0.6546, -0.378, -0.6547, -0.6546, -0.4835, -0.8374, -0.255, -0.378, -0.6547, -0.6546, -0.4835, -0.8374, -0.255, -0.492, -0.8523, -0.1777, 0.378, -0.6547, -0.6546, 0.378, -0.6547, -0.6546, 0.492, -0.8523, -0.1777, 0.378, -0.6547, -0.6546, 0.492, -0.8523, -0.1777, 0.4835, -0.8374, -0.255, -0.378, -0.6547, -0.6546, 0.378, -0.6547, -0.6546, 0.4835, -0.8374, -0.255, -0.378, -0.6547, -0.6546, 0.4835, -0.8374, -0.255, -0.4835, -0.8374, -0.255])] * 3)])
me_carts_rail_t_junction = bpy.data.meshes.new('carts_rail_t_junction')
me_carts_rail_t_junction.from_pydata([(-0.5, -0.5, 0.0), (0.5, -0.5, 0.0), (-0.5, 0.5, 0.0), (0.5, 0.5, 0.0)], [], [(0, 1, 3, 2)])
_uv = me_carts_rail_t_junction.uv_layers.new(name='UVMap')
_uv.uv.foreach_set('vector', [0.0, 0.0, 1.0, 0.0, 1.0, 1.0, 0.0, 1.0])
me_carts_rail_t_junction.materials.append(mat_carts_rail_t_junction)
me_carts_rail_t_junction.use_remesh_preserve_volume = False
me_carts_rail_t_junction.use_remesh_preserve_attributes = False
me_carts_rail_t_junction.use_mirror_vertex_groups = False
me_carts_rail_t_junction.update()
me_moreores_copper_rail = bpy.data.meshes.new('moreores_copper_rail')
me_moreores_copper_rail.from_pydata([(-0.5, -0.5, 0.0), (0.5, -0.5, 0.0), (-0.5, 0.5, 0.0), (0.5, 0.5, 0.0)], [], [(0, 1, 3, 2)])
_uv = me_moreores_copper_rail.uv_layers.new(name='UVMap')
_uv.uv.foreach_set('vector', [0.0, 0.0, 1.0, 0.0, 1.0, 1.0, 0.0, 1.0])
me_moreores_copper_rail.materials.append(mat_moreores_copper_rail)
me_moreores_copper_rail.use_remesh_preserve_volume = False
me_moreores_copper_rail.use_remesh_preserve_attributes = False
me_moreores_copper_rail.use_mirror_vertex_groups = False
me_moreores_copper_rail.update()
me_cube_009 = bpy.data.meshes.new('Cube.009')
me_cube_009.from_pydata([(-1.25, -4.688, 0.0), (-1.25, -4.688, 0.625), (-1.25, 1.875, 0.0), (-1.25, 1.875, 0.625), (1.25, -4.688, 0.0), (1.25, -4.688, 0.625), (1.25, 1.875, 0.0), (1.25, 1.875, 0.625)], [], [(0, 1, 3, 2), (2, 3, 7, 6), (6, 7, 5, 4), (4, 5, 1, 0), (2, 6, 4, 0), (7, 3, 1, 5)])
me_cube_009.use_remesh_preserve_volume = False
me_cube_009.use_remesh_preserve_attributes = False
me_cube_009.use_mirror_vertex_groups = False
me_cube_009.update()
me_cube_008 = bpy.data.meshes.new('Cube.008')
me_cube_008.from_pydata([(-4.375, -0.625, 0.0), (-4.375, -0.625, 0.625), (-4.375, 0.625, 0.0), (-4.375, 0.625, 0.625), (4.375, -0.625, 0.0), (4.375, -0.625, 0.625), (4.375, 0.625, 0.0), (4.375, 0.625, 0.625)], [], [(0, 1, 3, 2), (2, 3, 7, 6), (6, 7, 5, 4), (4, 5, 1, 0), (2, 6, 4, 0), (7, 3, 1, 5)])
me_cube_008.use_remesh_preserve_volume = False
me_cube_008.use_remesh_preserve_attributes = False
me_cube_008.use_mirror_vertex_groups = False
me_cube_008.update()
me_cube_007 = bpy.data.meshes.new('Cube.007')
me_cube_007.from_pydata([(-4.375, -0.625, 0.0), (-4.375, -0.625, 0.625), (-4.375, 0.625, 0.0), (-4.375, 0.625, 0.625), (4.375, -0.625, 0.0), (4.375, -0.625, 0.625), (4.375, 0.625, 0.0), (4.375, 0.625, 0.625)], [], [(0, 1, 3, 2), (2, 3, 7, 6), (6, 7, 5, 4), (4, 5, 1, 0), (2, 6, 4, 0), (7, 3, 1, 5)])
me_cube_007.use_remesh_preserve_volume = False
me_cube_007.use_remesh_preserve_attributes = False
me_cube_007.use_mirror_vertex_groups = False
me_cube_007.update()
me_cube_006 = bpy.data.meshes.new('Cube.006')
me_cube_006.from_pydata([(-4.375, -0.625, 0.0), (-4.375, -0.625, 0.625), (-4.375, 0.625, 0.0), (-4.375, 0.625, 0.625), (4.375, -0.625, 0.0), (4.375, -0.625, 0.625), (4.375, 0.625, 0.0), (4.375, 0.625, 0.625)], [], [(0, 1, 3, 2), (2, 3, 7, 6), (6, 7, 5, 4), (4, 5, 1, 0), (2, 6, 4, 0), (7, 3, 1, 5)])
me_cube_006.use_remesh_preserve_volume = False
me_cube_006.use_remesh_preserve_attributes = False
me_cube_006.use_mirror_vertex_groups = False
me_cube_006.update()
me_cube_005 = bpy.data.meshes.new('Cube.005')
me_cube_005.from_pydata([(-4.375, -0.625, 0.0), (-4.375, -0.625, 0.625), (-4.375, 0.625, 0.0), (-4.375, 0.625, 0.625), (4.375, -0.625, 0.0), (4.375, -0.625, 0.625), (4.375, 0.625, 0.0), (4.375, 0.625, 0.625)], [], [(0, 1, 3, 2), (2, 3, 7, 6), (6, 7, 5, 4), (4, 5, 1, 0), (2, 6, 4, 0), (7, 3, 1, 5)])
me_cube_005.use_remesh_preserve_volume = False
me_cube_005.use_remesh_preserve_attributes = False
me_cube_005.use_mirror_vertex_groups = False
me_cube_005.update()

# ---- objects
ob_lamp_002 = bpy.data.objects.new('Lamp.002', light_lamp_002)
ob_lamp_001 = bpy.data.objects.new('Lamp.001', light_lamp_001)
ob_cylinder_001 = bpy.data.objects.new('Cylinder.001', me_cylinder_007)
ob_cylinder_004 = bpy.data.objects.new('Cylinder.004', me_cylinder_006)
ob_cylinder_003 = bpy.data.objects.new('Cylinder.003', me_cylinder_004)
ob_cylinder_002 = bpy.data.objects.new('Cylinder.002', me_cylinder_003)
ob_cylinder = bpy.data.objects.new('Cylinder', me_cylinder)
ob_1_unused_minimum_003 = bpy.data.objects.new('1.UNUSED Minimum.003', me_cube_004)
ob_1_unused_minimum_002 = bpy.data.objects.new('1.UNUSED Minimum.002', me_cube_003)
ob_empty = bpy.data.objects.new('Empty', None)
ob_emptyplayersittingorigin = bpy.data.objects.new('EmptyPlayerSittingOrigin', None)
ob_1_unused_minimum = bpy.data.objects.new('1.UNUSED Minimum', me_cube_001)
ob_grp1 = bpy.data.objects.new('grp1', me_grp1)
ob_carts_rail_t_junction = bpy.data.objects.new('carts_rail_t_junction', me_carts_rail_t_junction)
ob_empty_gauge_762_left = bpy.data.objects.new('Empty.Gauge.762.Left', None)
ob_empty_gauge_762_right = bpy.data.objects.new('Empty.Gauge.762.Right', None)
ob_lamp = bpy.data.objects.new('Lamp', light_lamp)
ob_camera = bpy.data.objects.new('Camera', cam_camera)
ob_moreores_copper_rail_002 = bpy.data.objects.new('moreores_copper_rail.002', me_moreores_copper_rail)
ob_emptyoldcart = bpy.data.objects.new('EmptyOldCart', None)
ob_emptyoldcartinner = bpy.data.objects.new('EmptyOldCartInner', None)
ob_empty_002 = bpy.data.objects.new('Empty.002', None)
ob_empty_001 = bpy.data.objects.new('Empty.001', None)
ob_cube_004 = bpy.data.objects.new('Cube.004', me_cube_009)
ob_cube_003 = bpy.data.objects.new('Cube.003', me_cube_008)
ob_cube_002 = bpy.data.objects.new('Cube.002', me_cube_007)
ob_cube_001 = bpy.data.objects.new('Cube.001', me_cube_006)
ob_cube = bpy.data.objects.new('Cube', me_cube_005)
ob_emptycenter = bpy.data.objects.new('EmptyCenter', None)

# ---- transforms, parenting, visibility, modifiers, constraints
ob_lamp_002.location = (12.83, -12.12, 14.34)
ob_lamp_002.rotation_euler = (0.6503, 0.05522, 1.866)
ob_lamp_002.lock_rotations_4d = False
ob_lamp_002.empty_display_type = 'ARROWS'
ob_lamp_002.color = (0.0, 0.0, 0.0, 0.0)
ob_lamp_002.lineart.crease_threshold = 0.0
ob_lamp_001.location = (-20.3, -17.74, 16.84)
ob_lamp_001.rotation_euler = (0.6503, 0.05522, 1.866)
ob_lamp_001.lock_rotations_4d = False
ob_lamp_001.empty_display_type = 'ARROWS'
ob_lamp_001.color = (0.0, 0.0, 0.0, 0.0)
ob_lamp_001.lineart.crease_threshold = 0.0
ob_cylinder_001.location = (0.0, 2.5, 1.858)
ob_cylinder_001.rotation_euler = (-0.0, 1.571, 0.0)
ob_cylinder_001.scale = (1.218, 1.218, 0.25)
ob_cylinder_001.lineart.crease_threshold = 0.0
_m = ob_cylinder_001.modifiers.new('Mirror', 'MIRROR')
_m.mirror_object = ob_emptycenter
ob_cylinder_004.location = (2.5, 2.5, 1.858)
ob_cylinder_004.rotation_euler = (-0.0, 1.571, 0.0)
ob_cylinder_004.scale = (1.5, 1.5, 0.25)
ob_cylinder_004.lineart.crease_threshold = 0.0
_m = ob_cylinder_004.modifiers.new('Mirror', 'MIRROR')
_m.mirror_object = ob_emptycenter
ob_cylinder_003.location = (0.0, -2.812, 1.858)
ob_cylinder_003.rotation_euler = (-0.0, 1.571, 0.0)
ob_cylinder_003.scale = (1.218, 1.218, 0.25)
ob_cylinder_003.lineart.crease_threshold = 0.0
_m = ob_cylinder_003.modifiers.new('Mirror', 'MIRROR')
_m.mirror_object = ob_emptycenter
ob_cylinder_002.location = (3.125, -5.0, 0.625)
ob_cylinder_002.rotation_euler = (-0.0, 1.571, 0.0)
ob_cylinder_002.scale = (1.5, 1.5, 0.25)
ob_cylinder_002.lineart.crease_threshold = 0.0
_m = ob_cylinder_002.modifiers.new('Mirror', 'MIRROR')
_m.mirror_object = ob_emptycenter
ob_cylinder.location = (2.5, -2.812, 1.858)
ob_cylinder.rotation_euler = (-0.0, 1.571, 0.0)
ob_cylinder.scale = (1.5, 1.5, 0.25)
ob_cylinder.lineart.crease_threshold = 0.0
_m = ob_cylinder.modifiers.new('Mirror', 'MIRROR')
_m.mirror_object = ob_emptycenter
ob_1_unused_minimum_003.location = (0.0, -0.08613, 2.188)
ob_1_unused_minimum_003.scale = (6.47, 6.445, 5.282)
ob_1_unused_minimum_003.lineart.crease_threshold = 0.0
ob_1_unused_minimum_002.location = (0.0, -0.08613, 2.188)
ob_1_unused_minimum_002.scale = (6.47, 6.445, 5.282)
ob_1_unused_minimum_002.lineart.crease_threshold = 0.0
ob_empty.location = (0.0, 4.636, 8.791)
ob_empty.empty_image_offset = (0.0, 0.0)
ob_empty.lineart.crease_threshold = 0.0
ob_emptyplayersittingorigin.location = (0.0, 2.176, 14.81)
ob_emptyplayersittingorigin.empty_image_offset = (0.0, 0.0)
ob_emptyplayersittingorigin.lineart.crease_threshold = 0.0
ob_1_unused_minimum.location = (0.0, -0.08613, 2.188)
ob_1_unused_minimum.scale = (6.47, 6.445, 5.282)
ob_1_unused_minimum.lineart.crease_threshold = 0.0
ob_grp1.location = (0.0, 2.176, 14.81)
ob_grp1.rotation_euler = (1.571, -0.0, 0.0)
ob_grp1.lineart.crease_threshold = 0.0
ob_carts_rail_t_junction.location = (0.0, 0.0, 0.0)
ob_carts_rail_t_junction.rotation_euler = (3.142, -4.371e-08, 0.0)
ob_carts_rail_t_junction.scale = (10.0, 10.0, 1.0)
ob_carts_rail_t_junction.lineart.crease_threshold = 0.0
ob_empty_gauge_762_left.location = (-3.81, 0.0, 0.0)
ob_empty_gauge_762_left.empty_image_offset = (0.0, 0.0)
ob_empty_gauge_762_left.lineart.crease_threshold = 0.0
ob_empty_gauge_762_right.location = (3.81, 0.0, 0.0)
ob_empty_gauge_762_right.empty_image_offset = (0.0, 0.0)
ob_empty_gauge_762_right.lineart.crease_threshold = 0.0
ob_lamp.location = (5.326, 13.51, 23.09)
ob_lamp.rotation_euler = (0.6503, 0.05522, 1.866)
ob_lamp.lock_rotations_4d = False
ob_lamp.empty_display_type = 'ARROWS'
ob_lamp.color = (0.0, 0.0, 0.0, 0.0)
ob_lamp.lineart.crease_threshold = 0.0
ob_camera.location = (7.481, -6.508, 6.281)
ob_camera.rotation_euler = (1.109, 0.0, 0.8149)
ob_camera.lock_rotations_4d = False
ob_camera.empty_display_type = 'ARROWS'
ob_camera.color = (0.0, 0.0, 0.0, 0.0)
ob_camera.display_type = 'WIRE'
ob_camera.lineart.crease_threshold = 0.0
ob_moreores_copper_rail_002.location = (0.0, 0.0, 0.0)
ob_moreores_copper_rail_002.rotation_euler = (3.142, -4.371e-08, 3.142)
ob_moreores_copper_rail_002.scale = (10.0, 10.0, 5.28)
ob_moreores_copper_rail_002.lineart.crease_threshold = 0.0
ob_emptyoldcart.location = (0.0, 0.0, 0.0)
ob_emptyoldcart.scale = (5.0, 5.0, 5.0)
ob_emptyoldcart.empty_display_type = 'CUBE'
ob_emptyoldcart.empty_image_offset = (0.0, 0.0)
ob_emptyoldcart.lineart.crease_threshold = 0.0
ob_emptyoldcartinner.location = (0.0, 0.0, 0.0)
ob_emptyoldcartinner.scale = (4.325, 4.325, 4.325)
ob_emptyoldcartinner.empty_display_type = 'CUBE'
ob_emptyoldcartinner.empty_image_offset = (0.0, 0.0)
ob_emptyoldcartinner.lineart.crease_threshold = 0.0
ob_empty_002.location = (0.0, -2.812, 1.858)
ob_empty_002.empty_display_size = 0.625
ob_empty_002.empty_image_offset = (0.0, 0.0)
ob_empty_002.lineart.crease_threshold = 0.0
ob_empty_001.location = (0.0, 2.5, 1.858)
ob_empty_001.empty_display_size = 0.625
ob_empty_001.empty_image_offset = (0.0, 0.0)
ob_empty_001.lineart.crease_threshold = 0.0
ob_cube_004.location = (0.0, 1.25, 1.562)
ob_cube_004.lineart.crease_threshold = 0.0
ob_cube_003.location = (0.0, -3.75, 0.0)
ob_cube_003.lineart.crease_threshold = 0.0
ob_cube_002.location = (0.0, -1.25, 0.0)
ob_cube_002.lineart.crease_threshold = 0.0
ob_cube_001.location = (0.0, 1.25, 0.0)
ob_cube_001.lineart.crease_threshold = 0.0
ob_cube.location = (0.0, 3.75, 0.0)
ob_cube.lineart.crease_threshold = 0.0
ob_emptycenter.location = (0.0, 0.0, 0.0)
ob_emptycenter.empty_image_offset = (0.0, 0.0)
ob_emptycenter.lineart.crease_threshold = 0.0

# ---- collection membership
col_collection_1.objects.link(ob_lamp_002)
col_collection_1.objects.link(ob_lamp_001)
col_collection_1.objects.link(ob_cylinder_001)
col_collection_1.objects.link(ob_cylinder_004)
col_collection_1.objects.link(ob_cylinder_003)
col_collection_1.objects.link(ob_cylinder_002)
col_collection_1.objects.link(ob_cylinder)
col_collection_1.objects.link(ob_1_unused_minimum_003)
col_collection_1.objects.link(ob_1_unused_minimum_002)
col_collection_1.objects.link(ob_empty)
col_collection_1.objects.link(ob_emptyplayersittingorigin)
col_collection_1.objects.link(ob_1_unused_minimum)
col_collection_1.objects.link(ob_grp1)
col_collection_1.objects.link(ob_carts_rail_t_junction)
col_collection_1.objects.link(ob_empty_gauge_762_left)
col_collection_1.objects.link(ob_empty_gauge_762_right)
col_collection_1.objects.link(ob_lamp)
col_collection_1.objects.link(ob_camera)
col_collection_2.objects.link(ob_moreores_copper_rail_002)
col_collection_2.objects.link(ob_emptyoldcart)
col_collection_2.objects.link(ob_emptyoldcartinner)
col_collection_10.objects.link(ob_empty_002)
col_collection_10.objects.link(ob_empty_001)
col_collection_10.objects.link(ob_cube_004)
col_collection_10.objects.link(ob_cube_003)
col_collection_10.objects.link(ob_cube_002)
col_collection_10.objects.link(ob_cube_001)
col_collection_10.objects.link(ob_cube)
col_collection_10.objects.link(ob_emptycenter)

# ---- scene / render settings (as saved in the file)
scene.camera = ob_camera
scene.frame_start = 1; scene.frame_end = 250; scene.frame_set(1)
scene.render.engine = 'BLENDER_EEVEE_NEXT'
scene.render.resolution_percentage = 50
scene.render.dither_intensity = 0.0
scene.cycles.use_denoising = False
scene.cycles.samples = 128
scene.cycles.sampling_pattern = 'TABULATED_SOBOL'
scene.cycles.use_adaptive_sampling = False
scene.cycles.use_light_tree = False
scene.cycles.blur_glossy = 0.0
scene.cycles.sample_clamp_indirect = 0.0
scene.view_settings.view_transform = 'Standard'
bpy.context.view_layer.update()

